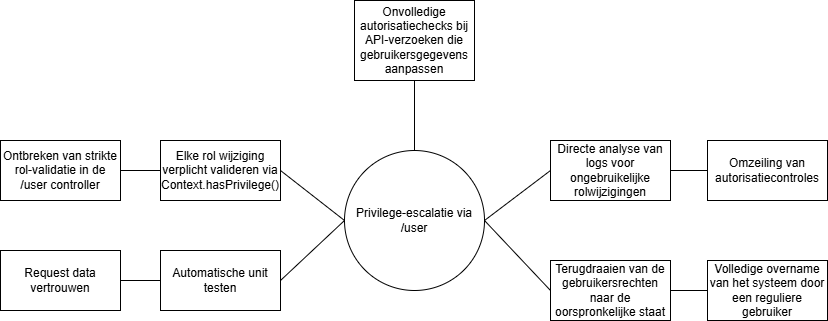

The diagram above was exported from draw.io. Its source (the exported page's mxGraphModel, read from the mxfile embedded in the PNG):
<mxGraphModel dx="354" dy="779" grid="1" gridSize="10" guides="1" tooltips="1" connect="1" arrows="1" fold="1" page="1" pageScale="1" pageWidth="827" pageHeight="1169" math="0" shadow="0">
  <root>
    <mxCell id="0" />
    <mxCell id="1" parent="0" />
    <mxCell id="Obj8d_O0rm5UT-2CFnJ8-15" style="edgeStyle=none;curved=1;rounded=0;orthogonalLoop=1;jettySize=auto;html=1;exitX=1;exitY=0.5;exitDx=0;exitDy=0;entryX=0;entryY=0.5;entryDx=0;entryDy=0;fontSize=12;startSize=8;endSize=8;endArrow=none;endFill=0;" parent="1" source="6DGwr_F3aBoFGpObGFAX-1" target="Obj8d_O0rm5UT-2CFnJ8-4" edge="1">
      <mxGeometry relative="1" as="geometry" />
    </mxCell>
    <mxCell id="Obj8d_O0rm5UT-2CFnJ8-17" style="edgeStyle=none;curved=1;rounded=0;orthogonalLoop=1;jettySize=auto;html=1;exitX=0.5;exitY=0;exitDx=0;exitDy=0;entryX=0.5;entryY=1;entryDx=0;entryDy=0;fontSize=12;startSize=8;endSize=8;endArrow=none;endFill=0;" parent="1" source="6DGwr_F3aBoFGpObGFAX-1" target="Obj8d_O0rm5UT-2CFnJ8-1" edge="1">
      <mxGeometry relative="1" as="geometry" />
    </mxCell>
    <mxCell id="Obj8d_O0rm5UT-2CFnJ8-38" style="edgeStyle=none;curved=1;rounded=0;orthogonalLoop=1;jettySize=auto;html=1;exitX=1;exitY=0.5;exitDx=0;exitDy=0;entryX=0;entryY=0.5;entryDx=0;entryDy=0;fontSize=12;startSize=8;endSize=8;endArrow=none;endFill=0;" parent="1" source="6DGwr_F3aBoFGpObGFAX-1" target="Obj8d_O0rm5UT-2CFnJ8-36" edge="1">
      <mxGeometry relative="1" as="geometry" />
    </mxCell>
    <mxCell id="6DGwr_F3aBoFGpObGFAX-1" value="Privilege-escalatie via /user" style="ellipse;whiteSpace=wrap;html=1;aspect=fixed;" parent="1" vertex="1">
      <mxGeometry x="344" y="290" width="140" height="140" as="geometry" />
    </mxCell>
    <mxCell id="Obj8d_O0rm5UT-2CFnJ8-1" value="Onvolledige autorisatiechecks bij API-verzoeken die gebruikersgegevens aanpassen" style="rounded=0;whiteSpace=wrap;html=1;" parent="1" vertex="1">
      <mxGeometry x="354" y="140" width="120" height="80" as="geometry" />
    </mxCell>
    <mxCell id="Obj8d_O0rm5UT-2CFnJ8-13" value="" style="edgeStyle=none;curved=1;rounded=0;orthogonalLoop=1;jettySize=auto;html=1;fontSize=12;startSize=8;endSize=8;endArrow=none;endFill=0;" parent="1" source="Obj8d_O0rm5UT-2CFnJ8-2" target="Obj8d_O0rm5UT-2CFnJ8-3" edge="1">
      <mxGeometry relative="1" as="geometry" />
    </mxCell>
    <mxCell id="Obj8d_O0rm5UT-2CFnJ8-2" value="Ontbreken van strikte rol-validatie&amp;nbsp;in de /user controller" style="rounded=0;whiteSpace=wrap;html=1;shadow=0;" parent="1" vertex="1">
      <mxGeometry y="280" width="120" height="60" as="geometry" />
    </mxCell>
    <mxCell id="Obj8d_O0rm5UT-2CFnJ8-14" style="edgeStyle=none;curved=1;rounded=0;orthogonalLoop=1;jettySize=auto;html=1;exitX=1;exitY=0.5;exitDx=0;exitDy=0;entryX=0;entryY=0.5;entryDx=0;entryDy=0;fontSize=12;startSize=8;endSize=8;endArrow=none;endFill=0;" parent="1" source="Obj8d_O0rm5UT-2CFnJ8-3" target="6DGwr_F3aBoFGpObGFAX-1" edge="1">
      <mxGeometry relative="1" as="geometry" />
    </mxCell>
    <mxCell id="Obj8d_O0rm5UT-2CFnJ8-3" value="Elke rol wijziging verplicht valideren via Context.hasPrivilege()" style="rounded=0;whiteSpace=wrap;html=1;" parent="1" vertex="1">
      <mxGeometry x="160" y="280" width="120" height="60" as="geometry" />
    </mxCell>
    <mxCell id="Obj8d_O0rm5UT-2CFnJ8-16" style="edgeStyle=none;curved=1;rounded=0;orthogonalLoop=1;jettySize=auto;html=1;exitX=1;exitY=0.5;exitDx=0;exitDy=0;entryX=0;entryY=0.5;entryDx=0;entryDy=0;fontSize=12;startSize=8;endSize=8;endArrow=none;endFill=0;" parent="1" source="Obj8d_O0rm5UT-2CFnJ8-4" target="Obj8d_O0rm5UT-2CFnJ8-12" edge="1">
      <mxGeometry relative="1" as="geometry" />
    </mxCell>
    <mxCell id="Obj8d_O0rm5UT-2CFnJ8-4" value="Directe analyse van logs voor ongebruikelijke rolwijzigingen" style="rounded=0;whiteSpace=wrap;html=1;" parent="1" vertex="1">
      <mxGeometry x="550" y="280" width="120" height="60" as="geometry" />
    </mxCell>
    <mxCell id="Obj8d_O0rm5UT-2CFnJ8-12" value="Omzeiling van autorisatiecontroles" style="rounded=0;whiteSpace=wrap;html=1;" parent="1" vertex="1">
      <mxGeometry x="707" y="280" width="120" height="60" as="geometry" />
    </mxCell>
    <mxCell id="Obj8d_O0rm5UT-2CFnJ8-29" style="edgeStyle=none;curved=1;rounded=0;orthogonalLoop=1;jettySize=auto;html=1;exitX=1;exitY=0.5;exitDx=0;exitDy=0;entryX=0;entryY=0.5;entryDx=0;entryDy=0;fontSize=12;startSize=8;endSize=8;endArrow=none;endFill=0;" parent="1" edge="1">
      <mxGeometry relative="1" as="geometry">
        <mxPoint x="670" y="420" as="sourcePoint" />
      </mxGeometry>
    </mxCell>
    <mxCell id="Obj8d_O0rm5UT-2CFnJ8-34" style="edgeStyle=none;curved=1;rounded=0;orthogonalLoop=1;jettySize=auto;html=1;exitX=1;exitY=0.5;exitDx=0;exitDy=0;entryX=0;entryY=0.5;entryDx=0;entryDy=0;fontSize=12;startSize=8;endSize=8;endArrow=none;endFill=0;" parent="1" source="Obj8d_O0rm5UT-2CFnJ8-32" target="Obj8d_O0rm5UT-2CFnJ8-33" edge="1">
      <mxGeometry relative="1" as="geometry" />
    </mxCell>
    <mxCell id="Obj8d_O0rm5UT-2CFnJ8-32" value="Request data vertrouwen" style="rounded=0;whiteSpace=wrap;html=1;shadow=0;" parent="1" vertex="1">
      <mxGeometry y="390" width="120" height="60" as="geometry" />
    </mxCell>
    <mxCell id="Obj8d_O0rm5UT-2CFnJ8-35" style="edgeStyle=none;curved=1;rounded=0;orthogonalLoop=1;jettySize=auto;html=1;exitX=1;exitY=0.5;exitDx=0;exitDy=0;entryX=0;entryY=0.5;entryDx=0;entryDy=0;fontSize=12;startSize=8;endSize=8;endArrow=none;endFill=0;" parent="1" source="Obj8d_O0rm5UT-2CFnJ8-33" target="6DGwr_F3aBoFGpObGFAX-1" edge="1">
      <mxGeometry relative="1" as="geometry" />
    </mxCell>
    <mxCell id="Obj8d_O0rm5UT-2CFnJ8-33" value="Automatische unit testen" style="rounded=0;whiteSpace=wrap;html=1;" parent="1" vertex="1">
      <mxGeometry x="160" y="390" width="120" height="60" as="geometry" />
    </mxCell>
    <mxCell id="Obj8d_O0rm5UT-2CFnJ8-39" style="edgeStyle=none;curved=1;rounded=0;orthogonalLoop=1;jettySize=auto;html=1;exitX=1;exitY=0.5;exitDx=0;exitDy=0;entryX=0;entryY=0.5;entryDx=0;entryDy=0;fontSize=12;startSize=8;endSize=8;endArrow=none;endFill=0;" parent="1" source="Obj8d_O0rm5UT-2CFnJ8-36" target="Obj8d_O0rm5UT-2CFnJ8-37" edge="1">
      <mxGeometry relative="1" as="geometry" />
    </mxCell>
    <mxCell id="Obj8d_O0rm5UT-2CFnJ8-36" value="Terugdraaien van de gebruikersrechten naar de oorspronkelijke staat" style="rounded=0;whiteSpace=wrap;html=1;" parent="1" vertex="1">
      <mxGeometry x="550" y="400" width="120" height="60" as="geometry" />
    </mxCell>
    <mxCell id="Obj8d_O0rm5UT-2CFnJ8-37" value="Volledige overname van het systeem door een reguliere gebruiker" style="rounded=0;whiteSpace=wrap;html=1;" parent="1" vertex="1">
      <mxGeometry x="707" y="400" width="120" height="60" as="geometry" />
    </mxCell>
  </root>
</mxGraphModel>